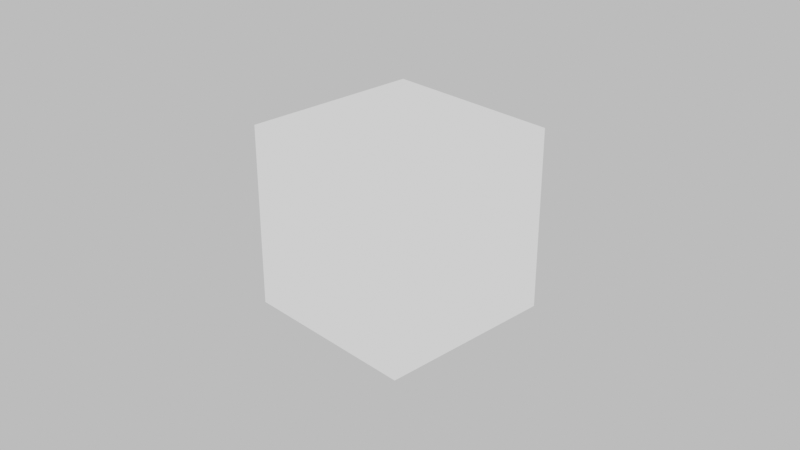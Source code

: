 # Source: materials.blend  (saved by Blender 3.0.42; exported with 4.5.12 LTS)
import bpy
from mathutils import Matrix  # noqa: F401  (used for matrix-valued properties, if any)

bpy.ops.wm.read_factory_settings(use_empty=True)
scene = bpy.context.scene
scene.name = 'Scene'

# ---- collections
col_collection = bpy.data.collections.new('Collection'); scene.collection.children.link(col_collection)

# ---- materials (node trees are filled in below, after node groups)
mat_texturebake_curvature = bpy.data.materials.new('TextureBake_Curvature')

# ---- material node trees
mat_texturebake_curvature.use_nodes = True; mat_texturebake_curvature.node_tree.nodes.clear()
_N = mat_texturebake_curvature.node_tree.nodes; _L = mat_texturebake_curvature.node_tree.links
n0 = _N.new('ShaderNodeOutputMaterial'); n0.name = 'Material Output'; n0.location = (385, 300)
n1 = _N.new('ShaderNodeNewGeometry'); n1.name = 'Geometry'; n1.location = (-445, 129)
n2 = _N.new('ShaderNodeValToRGB'); n2.name = 'ColorRamp'; n2.location = (-213, 135)
while len(n2.color_ramp.elements) > 1: n2.color_ramp.elements.remove(n2.color_ramp.elements[-1])
n2.color_ramp.elements[0].position = 0.35; n2.color_ramp.elements[0].color = (0.0, 0.0, 0.0, 1.0)
_e = n2.color_ramp.elements.new(0.6364); _e.color = (1.0, 1.0, 1.0, 1.0)
n3 = _N.new('ShaderNodeEmission'); n3.name = 'Emission'; n3.location = (89, 199)
_L.new(n1.outputs[7], n2.inputs[0])
_L.new(n2.outputs[0], n3.inputs[0])
_L.new(n3.outputs[0], n0.inputs[0])
n0.is_active_output = True

# ---- world
world_world = bpy.data.worlds.new('World'); scene.world = world_world
world_world.use_nodes = True; world_world.node_tree.nodes.clear()
_N = world_world.node_tree.nodes; _L = world_world.node_tree.links
n0 = _N.new('ShaderNodeOutputWorld'); n0.name = 'World Output'; n0.location = (300, 300)
n1 = _N.new('ShaderNodeBackground'); n1.name = 'Background'; n1.location = (10, 300)
n1.inputs[0].default_value = (0.6383, 0.6383, 0.6383, 1.0)
_L.new(n1.outputs[0], n0.inputs[0])
n0.is_active_output = True
world_world.color = (0.05088, 0.05088, 0.05088)
world_world.use_sun_shadow = False
world_world.sun_shadow_jitter_overblur = 0.0

# ---- cameras
cam_camera = bpy.data.cameras.new('Camera')
cam_camera.clip_end = 100.0
cam_camera.ortho_scale = 7.314
cam_camera.dof.focus_distance = 0.0
cam_camera.dof.aperture_fstop = 128.0

# ---- lights
light_light = bpy.data.lights.new('Light', 'POINT')
light_light.transmission_factor = 0.0
light_light.cutoff_distance = 30.0
light_light.energy = 1000.0
light_light.shadow_buffer_clip_start = 1.001
light_light.shadow_soft_size = 0.1
light_light.shadow_maximum_resolution = 0.006
light_light.use_absolute_resolution = True

# ---- meshes
me_cube = bpy.data.meshes.new('Cube')
me_cube.from_pydata([(-1.0, -1.0, -1.0), (-1.0, -1.0, 1.0), (-1.0, 1.0, -1.0), (-1.0, 1.0, 1.0), (1.0, -1.0, -1.0), (1.0, -1.0, 1.0), (1.0, 1.0, -1.0), (1.0, 1.0, 1.0)], [], [(0, 1, 3, 2), (2, 3, 7, 6), (6, 7, 5, 4), (4, 5, 1, 0), (2, 6, 4, 0), (7, 3, 1, 5)])
_uv = me_cube.uv_layers.new(name='UVMap')
_uv.uv.foreach_set('vector', [0.375, 0.0, 0.625, 0.0, 0.625, 0.25, 0.375, 0.25, 0.375, 0.25, 0.625, 0.25, 0.625, 0.5, 0.375, 0.5, 0.375, 0.5, 0.625, 0.5, 0.625, 0.75, 0.375, 0.75, 0.375, 0.75, 0.625, 0.75, 0.625, 1.0, 0.375, 1.0, 0.125, 0.5, 0.375, 0.5, 0.375, 0.75, 0.125, 0.75, 0.625, 0.5, 0.875, 0.5, 0.875, 0.75, 0.625, 0.75])
me_cube.materials.append(mat_texturebake_curvature)
me_cube.use_remesh_preserve_volume = False
me_cube.use_remesh_preserve_attributes = False
me_cube.use_mirror_vertex_groups = False
me_cube.update()

# ---- objects
ob_light = bpy.data.objects.new('Light', light_light)
ob_camera = bpy.data.objects.new('Camera', cam_camera)
ob_cube = bpy.data.objects.new('Cube', me_cube)

# ---- transforms, parenting, visibility, modifiers, constraints
ob_light.location = (4.076, 1.005, 5.904)
ob_light.rotation_euler = (0.6503, 0.05522, 1.866)
ob_light.lock_rotations_4d = False
ob_light.empty_display_type = 'ARROWS'
ob_light.color = (0.0, 0.0, 0.0, 0.0)
ob_light.lineart.crease_threshold = 0.0
ob_camera.location = (7.359, -6.926, 4.958)
ob_camera.rotation_euler = (1.109, 0.0, 0.8149)
ob_camera.lock_rotations_4d = False
ob_camera.empty_display_type = 'ARROWS'
ob_camera.color = (0.0, 0.0, 0.0, 0.0)
ob_camera.display_type = 'WIRE'
ob_camera.lineart.crease_threshold = 0.0
ob_cube.location = (0.0, 0.0, 0.0)
ob_cube.lineart.crease_threshold = 0.0

# ---- collection membership
col_collection.objects.link(ob_light)
col_collection.objects.link(ob_camera)
col_collection.objects.link(ob_cube)

# ---- scene / render settings (as saved in the file)
scene.camera = ob_camera
scene.frame_start = 1; scene.frame_end = 250; scene.frame_set(38)
scene.render.engine = 'CYCLES'
scene.cycles.use_denoising = False
scene.cycles.samples = 128
scene.cycles.sampling_pattern = 'TABULATED_SOBOL'
scene.cycles.use_adaptive_sampling = False
scene.cycles.use_light_tree = False
scene.view_settings.view_transform = 'Filmic'
bpy.context.view_layer.update()
